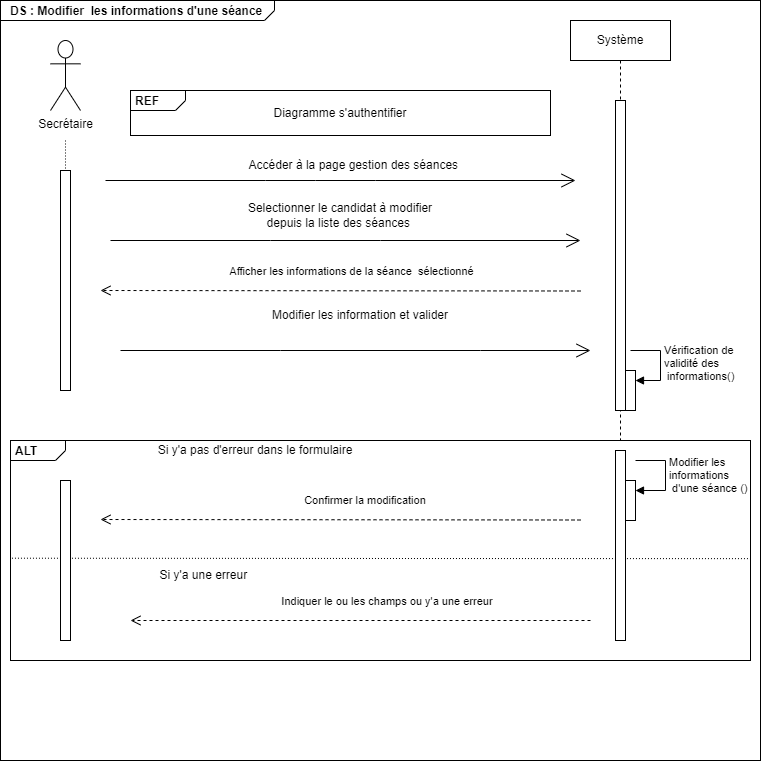

The diagram above was exported from draw.io. Its source (the exported page's mxGraphModel, read from the mxfile embedded in the PNG):
<mxGraphModel dx="2235" dy="1443" grid="1" gridSize="10" guides="1" tooltips="1" connect="1" arrows="1" fold="1" page="1" pageScale="1" pageWidth="827" pageHeight="1169" math="0" shadow="0">
  <root>
    <mxCell id="0" />
    <mxCell id="1" parent="0" />
    <mxCell id="9T-hdKNooYVwFJWGi97j-1" value="&lt;p style=&quot;margin:0px;margin-top:4px;margin-left:10px;text-align:left;&quot;&gt;&lt;b&gt;&lt;font style=&quot;vertical-align: inherit;&quot;&gt;&lt;font style=&quot;vertical-align: inherit;&quot;&gt;DS : Modifier&amp;nbsp; les informations d'une séance&lt;/font&gt;&lt;/font&gt;&lt;/b&gt;&lt;/p&gt;" style="html=1;shape=mxgraph.sysml.package;labelX=274;html=1;overflow=fill;strokeWidth=1;recursiveResize=0;" parent="1" vertex="1">
      <mxGeometry x="-840" y="-20" width="760" height="760" as="geometry" />
    </mxCell>
    <mxCell id="9T-hdKNooYVwFJWGi97j-2" value="Secrétaire&lt;br&gt;" style="shape=umlActor;verticalLabelPosition=bottom;verticalAlign=top;html=1;outlineConnect=0;" parent="9T-hdKNooYVwFJWGi97j-1" vertex="1">
      <mxGeometry x="50" y="40" width="30" height="70" as="geometry" />
    </mxCell>
    <mxCell id="9T-hdKNooYVwFJWGi97j-3" value="Système&lt;br&gt;" style="shape=umlLifeline;perimeter=lifelinePerimeter;whiteSpace=wrap;html=1;container=0;dropTarget=0;collapsible=0;recursiveResize=0;outlineConnect=0;portConstraint=eastwest;newEdgeStyle={&quot;edgeStyle&quot;:&quot;elbowEdgeStyle&quot;,&quot;elbow&quot;:&quot;vertical&quot;,&quot;curved&quot;:0,&quot;rounded&quot;:0};" parent="9T-hdKNooYVwFJWGi97j-1" vertex="1">
      <mxGeometry x="570" y="20" width="100" height="420" as="geometry" />
    </mxCell>
    <mxCell id="9T-hdKNooYVwFJWGi97j-4" value="" style="html=1;points=[];perimeter=orthogonalPerimeter;outlineConnect=0;targetShapes=umlLifeline;portConstraint=eastwest;newEdgeStyle={&quot;edgeStyle&quot;:&quot;elbowEdgeStyle&quot;,&quot;elbow&quot;:&quot;vertical&quot;,&quot;curved&quot;:0,&quot;rounded&quot;:0};" parent="9T-hdKNooYVwFJWGi97j-3" vertex="1">
      <mxGeometry x="45" y="80" width="10" height="310" as="geometry" />
    </mxCell>
    <mxCell id="9T-hdKNooYVwFJWGi97j-5" value="" style="html=1;points=[];perimeter=orthogonalPerimeter;outlineConnect=0;targetShapes=umlLifeline;portConstraint=eastwest;newEdgeStyle={&quot;edgeStyle&quot;:&quot;elbowEdgeStyle&quot;,&quot;elbow&quot;:&quot;vertical&quot;,&quot;curved&quot;:0,&quot;rounded&quot;:0};" parent="9T-hdKNooYVwFJWGi97j-3" vertex="1">
      <mxGeometry x="55" y="350" width="10" height="40" as="geometry" />
    </mxCell>
    <mxCell id="9T-hdKNooYVwFJWGi97j-6" value="Vérification de &lt;br&gt;validité des&lt;br&gt;&amp;nbsp;informations()" style="html=1;align=left;spacingLeft=2;endArrow=block;rounded=0;edgeStyle=orthogonalEdgeStyle;curved=0;rounded=0;" parent="9T-hdKNooYVwFJWGi97j-3" target="9T-hdKNooYVwFJWGi97j-5" edge="1">
      <mxGeometry relative="1" as="geometry">
        <mxPoint x="60" y="330" as="sourcePoint" />
        <Array as="points">
          <mxPoint x="90" y="360" />
        </Array>
      </mxGeometry>
    </mxCell>
    <mxCell id="9T-hdKNooYVwFJWGi97j-7" value="" style="html=1;points=[];perimeter=orthogonalPerimeter;outlineConnect=0;targetShapes=umlLifeline;portConstraint=eastwest;newEdgeStyle={&quot;edgeStyle&quot;:&quot;elbowEdgeStyle&quot;,&quot;elbow&quot;:&quot;vertical&quot;,&quot;curved&quot;:0,&quot;rounded&quot;:0};" parent="9T-hdKNooYVwFJWGi97j-1" vertex="1">
      <mxGeometry x="60" y="170" width="10" height="220" as="geometry" />
    </mxCell>
    <mxCell id="9T-hdKNooYVwFJWGi97j-8" value="" style="endArrow=none;html=1;rounded=0;dashed=1;dashPattern=1 2;" parent="9T-hdKNooYVwFJWGi97j-1" target="9T-hdKNooYVwFJWGi97j-7" edge="1">
      <mxGeometry relative="1" as="geometry">
        <mxPoint x="65" y="140" as="sourcePoint" />
        <mxPoint x="80" y="760" as="targetPoint" />
      </mxGeometry>
    </mxCell>
    <mxCell id="9T-hdKNooYVwFJWGi97j-9" value="" style="resizable=0;html=1;align=right;verticalAlign=bottom;" parent="9T-hdKNooYVwFJWGi97j-8" connectable="0" vertex="1">
      <mxGeometry x="1" relative="1" as="geometry" />
    </mxCell>
    <mxCell id="9T-hdKNooYVwFJWGi97j-10" value="&lt;p style=&quot;margin:0px;margin-top:4px;margin-left:5px;text-align:left;&quot;&gt;&lt;b&gt;REF&lt;/b&gt;&lt;/p&gt;" style="html=1;shape=mxgraph.sysml.package;overflow=fill;labelX=55.23;align=left;spacingLeft=5;verticalAlign=top;spacingTop=-3;" parent="9T-hdKNooYVwFJWGi97j-1" vertex="1">
      <mxGeometry x="130" y="90" width="420" height="45" as="geometry" />
    </mxCell>
    <mxCell id="9T-hdKNooYVwFJWGi97j-11" value="Diagramme s'authentifier" style="text;html=1;strokeColor=none;fillColor=none;align=center;verticalAlign=middle;whiteSpace=wrap;rounded=0;" parent="9T-hdKNooYVwFJWGi97j-1" vertex="1">
      <mxGeometry x="240" y="97.5" width="200" height="30" as="geometry" />
    </mxCell>
    <mxCell id="9T-hdKNooYVwFJWGi97j-12" value="" style="endArrow=open;endFill=1;endSize=12;html=1;rounded=0;" parent="9T-hdKNooYVwFJWGi97j-1" edge="1">
      <mxGeometry width="160" relative="1" as="geometry">
        <mxPoint x="105" y="180" as="sourcePoint" />
        <mxPoint x="575" y="180" as="targetPoint" />
        <Array as="points">
          <mxPoint x="265" y="180" />
          <mxPoint x="315" y="180" />
          <mxPoint x="375" y="180" />
        </Array>
      </mxGeometry>
    </mxCell>
    <mxCell id="9T-hdKNooYVwFJWGi97j-13" value="&lt;font style=&quot;vertical-align: inherit;&quot;&gt;&lt;font style=&quot;vertical-align: inherit;&quot;&gt;Accéder à la page gestion des séances&amp;nbsp;&lt;/font&gt;&lt;/font&gt;" style="text;html=1;strokeColor=none;fillColor=none;align=center;verticalAlign=middle;whiteSpace=wrap;rounded=0;" parent="9T-hdKNooYVwFJWGi97j-1" vertex="1">
      <mxGeometry x="240" y="150" width="230" height="30" as="geometry" />
    </mxCell>
    <mxCell id="9T-hdKNooYVwFJWGi97j-14" value="&lt;p style=&quot;margin:0px;margin-top:4px;margin-left:5px;text-align:left;&quot;&gt;&lt;b&gt;ALT&lt;/b&gt;&lt;/p&gt;" style="html=1;shape=mxgraph.sysml.package;overflow=fill;labelX=55.23;align=left;spacingLeft=5;verticalAlign=top;spacingTop=-3;" parent="9T-hdKNooYVwFJWGi97j-1" vertex="1">
      <mxGeometry x="10" y="440" width="740" height="220" as="geometry" />
    </mxCell>
    <mxCell id="9T-hdKNooYVwFJWGi97j-15" value="Si y'a pas d'erreur dans le formulaire" style="text;html=1;strokeColor=none;fillColor=none;align=center;verticalAlign=middle;whiteSpace=wrap;rounded=0;" parent="9T-hdKNooYVwFJWGi97j-1" vertex="1">
      <mxGeometry x="150" y="435" width="210" height="30" as="geometry" />
    </mxCell>
    <mxCell id="9T-hdKNooYVwFJWGi97j-16" value="" style="endArrow=open;endFill=1;endSize=12;html=1;rounded=0;" parent="9T-hdKNooYVwFJWGi97j-1" edge="1">
      <mxGeometry width="160" relative="1" as="geometry">
        <mxPoint x="110" y="240" as="sourcePoint" />
        <mxPoint x="580" y="240" as="targetPoint" />
        <Array as="points">
          <mxPoint x="270" y="240" />
          <mxPoint x="380" y="240" />
        </Array>
      </mxGeometry>
    </mxCell>
    <mxCell id="9T-hdKNooYVwFJWGi97j-17" value="Selectionner le candidat à modifier&lt;br&gt;depuis la liste des séances&amp;nbsp;" style="text;html=1;strokeColor=none;fillColor=none;align=center;verticalAlign=middle;whiteSpace=wrap;rounded=0;" parent="9T-hdKNooYVwFJWGi97j-1" vertex="1">
      <mxGeometry x="130" y="200" width="420" height="30" as="geometry" />
    </mxCell>
    <mxCell id="9T-hdKNooYVwFJWGi97j-18" value="Confirmer la modification&amp;nbsp;" style="html=1;verticalAlign=bottom;endArrow=open;dashed=1;endSize=8;edgeStyle=elbowEdgeStyle;elbow=vertical;curved=0;rounded=0;" parent="9T-hdKNooYVwFJWGi97j-1" edge="1">
      <mxGeometry x="-0.103" y="-10" relative="1" as="geometry">
        <mxPoint x="580" y="519.5" as="sourcePoint" />
        <mxPoint x="100" y="519" as="targetPoint" />
        <Array as="points">
          <mxPoint x="350" y="519" />
        </Array>
        <mxPoint x="1" as="offset" />
      </mxGeometry>
    </mxCell>
    <mxCell id="9T-hdKNooYVwFJWGi97j-19" value="" style="endArrow=none;html=1;rounded=0;dashed=1;dashPattern=1 2;exitX=0.002;exitY=0.535;exitDx=0;exitDy=0;exitPerimeter=0;entryX=1;entryY=0.537;entryDx=0;entryDy=0;entryPerimeter=0;" parent="9T-hdKNooYVwFJWGi97j-1" source="9T-hdKNooYVwFJWGi97j-14" target="9T-hdKNooYVwFJWGi97j-14" edge="1">
      <mxGeometry relative="1" as="geometry">
        <mxPoint x="620" y="610" as="sourcePoint" />
        <mxPoint x="335" y="560" as="targetPoint" />
        <Array as="points">
          <mxPoint x="400" y="558" />
        </Array>
      </mxGeometry>
    </mxCell>
    <mxCell id="9T-hdKNooYVwFJWGi97j-20" value="" style="resizable=0;html=1;align=right;verticalAlign=bottom;" parent="9T-hdKNooYVwFJWGi97j-19" connectable="0" vertex="1">
      <mxGeometry x="1" relative="1" as="geometry" />
    </mxCell>
    <mxCell id="9T-hdKNooYVwFJWGi97j-21" value="Si y'a une erreur&amp;nbsp;" style="text;html=1;strokeColor=none;fillColor=none;align=center;verticalAlign=middle;whiteSpace=wrap;rounded=0;" parent="9T-hdKNooYVwFJWGi97j-1" vertex="1">
      <mxGeometry x="100" y="560" width="210" height="30" as="geometry" />
    </mxCell>
    <mxCell id="9T-hdKNooYVwFJWGi97j-22" value="Indiquer le ou les champs ou y'a une erreur&amp;nbsp;" style="html=1;verticalAlign=bottom;endArrow=open;dashed=1;endSize=8;edgeStyle=elbowEdgeStyle;elbow=vertical;curved=0;rounded=0;" parent="9T-hdKNooYVwFJWGi97j-1" edge="1">
      <mxGeometry x="-0.12" y="-10" relative="1" as="geometry">
        <mxPoint x="590" y="620" as="sourcePoint" />
        <mxPoint x="130" y="620" as="targetPoint" />
        <Array as="points">
          <mxPoint x="380" y="620" />
        </Array>
        <mxPoint as="offset" />
      </mxGeometry>
    </mxCell>
    <mxCell id="9T-hdKNooYVwFJWGi97j-23" value="" style="html=1;points=[];perimeter=orthogonalPerimeter;outlineConnect=0;targetShapes=umlLifeline;portConstraint=eastwest;newEdgeStyle={&quot;edgeStyle&quot;:&quot;elbowEdgeStyle&quot;,&quot;elbow&quot;:&quot;vertical&quot;,&quot;curved&quot;:0,&quot;rounded&quot;:0};" parent="9T-hdKNooYVwFJWGi97j-1" vertex="1">
      <mxGeometry x="60" y="480" width="10" height="160" as="geometry" />
    </mxCell>
    <mxCell id="9T-hdKNooYVwFJWGi97j-24" value="" style="html=1;points=[];perimeter=orthogonalPerimeter;outlineConnect=0;targetShapes=umlLifeline;portConstraint=eastwest;newEdgeStyle={&quot;edgeStyle&quot;:&quot;elbowEdgeStyle&quot;,&quot;elbow&quot;:&quot;vertical&quot;,&quot;curved&quot;:0,&quot;rounded&quot;:0};" parent="9T-hdKNooYVwFJWGi97j-1" vertex="1">
      <mxGeometry x="615" y="450" width="10" height="190" as="geometry" />
    </mxCell>
    <mxCell id="9T-hdKNooYVwFJWGi97j-25" value="" style="html=1;points=[];perimeter=orthogonalPerimeter;outlineConnect=0;targetShapes=umlLifeline;portConstraint=eastwest;newEdgeStyle={&quot;edgeStyle&quot;:&quot;elbowEdgeStyle&quot;,&quot;elbow&quot;:&quot;vertical&quot;,&quot;curved&quot;:0,&quot;rounded&quot;:0};" parent="9T-hdKNooYVwFJWGi97j-1" vertex="1">
      <mxGeometry x="625" y="480" width="10" height="40" as="geometry" />
    </mxCell>
    <mxCell id="9T-hdKNooYVwFJWGi97j-26" value="&lt;font style=&quot;vertical-align: inherit;&quot;&gt;&lt;font style=&quot;vertical-align: inherit;&quot;&gt;Modifier les &lt;/font&gt;&lt;/font&gt;&lt;br&gt;&lt;font style=&quot;vertical-align: inherit;&quot;&gt;&lt;font style=&quot;vertical-align: inherit;&quot;&gt;informations &lt;/font&gt;&lt;/font&gt;&lt;br&gt;&lt;font style=&quot;vertical-align: inherit;&quot;&gt;&lt;font style=&quot;vertical-align: inherit;&quot;&gt;&amp;nbsp;d'une séance ()&lt;/font&gt;&lt;/font&gt;" style="html=1;align=left;spacingLeft=2;endArrow=block;rounded=0;edgeStyle=orthogonalEdgeStyle;curved=0;rounded=0;" parent="9T-hdKNooYVwFJWGi97j-1" target="9T-hdKNooYVwFJWGi97j-25" edge="1">
      <mxGeometry relative="1" as="geometry">
        <mxPoint x="635" y="460" as="sourcePoint" />
        <Array as="points">
          <mxPoint x="665" y="490" />
        </Array>
        <mxPoint as="offset" />
      </mxGeometry>
    </mxCell>
    <mxCell id="9T-hdKNooYVwFJWGi97j-27" value="&lt;font style=&quot;vertical-align: inherit;&quot;&gt;&lt;font style=&quot;vertical-align: inherit;&quot;&gt;Afficher les informations de la séance&amp;nbsp; sélectionné&lt;/font&gt;&lt;/font&gt;" style="html=1;verticalAlign=bottom;endArrow=open;dashed=1;endSize=8;edgeStyle=elbowEdgeStyle;elbow=vertical;curved=0;rounded=0;" parent="9T-hdKNooYVwFJWGi97j-1" edge="1">
      <mxGeometry x="-0.0406" y="-10" relative="1" as="geometry">
        <mxPoint x="580" y="290.5" as="sourcePoint" />
        <mxPoint x="100" y="290" as="targetPoint" />
        <Array as="points">
          <mxPoint x="350" y="290" />
        </Array>
        <mxPoint as="offset" />
      </mxGeometry>
    </mxCell>
    <mxCell id="9T-hdKNooYVwFJWGi97j-28" value="" style="endArrow=open;endFill=1;endSize=12;html=1;rounded=0;" parent="9T-hdKNooYVwFJWGi97j-1" edge="1">
      <mxGeometry width="160" relative="1" as="geometry">
        <mxPoint x="120" y="350" as="sourcePoint" />
        <mxPoint x="590" y="350" as="targetPoint" />
        <Array as="points">
          <mxPoint x="280" y="350" />
          <mxPoint x="480" y="350" />
        </Array>
      </mxGeometry>
    </mxCell>
    <mxCell id="9T-hdKNooYVwFJWGi97j-29" value="Modifier les information et valider" style="text;html=1;strokeColor=none;fillColor=none;align=center;verticalAlign=middle;whiteSpace=wrap;rounded=0;" parent="9T-hdKNooYVwFJWGi97j-1" vertex="1">
      <mxGeometry x="270" y="300" width="180" height="30" as="geometry" />
    </mxCell>
    <mxCell id="9T-hdKNooYVwFJWGi97j-30" style="edgeStyle=orthogonalEdgeStyle;rounded=0;orthogonalLoop=1;jettySize=auto;html=1;exitX=0.5;exitY=1;exitDx=0;exitDy=0;exitPerimeter=0;" parent="1" source="9T-hdKNooYVwFJWGi97j-1" target="9T-hdKNooYVwFJWGi97j-1" edge="1">
      <mxGeometry relative="1" as="geometry" />
    </mxCell>
  </root>
</mxGraphModel>